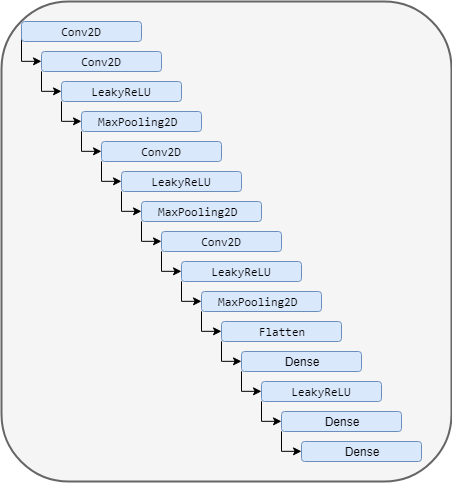

The diagram above was exported from draw.io. Its source (the exported page's mxGraphModel, read from the mxfile embedded in the PNG):
<mxGraphModel dx="1695" dy="1996" grid="1" gridSize="10" guides="1" tooltips="1" connect="1" arrows="1" fold="1" page="1" pageScale="1" pageWidth="850" pageHeight="1100" math="0" shadow="0">
  <root>
    <mxCell id="0" />
    <mxCell id="1" parent="0" />
    <mxCell id="AJcc18yXnCley0ordDqt-22" value="" style="rounded=1;whiteSpace=wrap;html=1;fillColor=#f5f5f5;strokeColor=#666666;fontColor=#333333;glass=0;strokeWidth=2;" vertex="1" parent="1">
      <mxGeometry width="450" height="480" as="geometry" />
    </mxCell>
    <mxCell id="AJcc18yXnCley0ordDqt-30" style="edgeStyle=orthogonalEdgeStyle;rounded=0;orthogonalLoop=1;jettySize=auto;html=1;exitX=0;exitY=0.75;exitDx=0;exitDy=0;entryX=0;entryY=0.5;entryDx=0;entryDy=0;" edge="1" parent="1" source="IP5YLhdwjeyoxWhHSujg-1" target="IP5YLhdwjeyoxWhHSujg-2">
      <mxGeometry relative="1" as="geometry">
        <mxPoint x="50" y="60" as="targetPoint" />
        <Array as="points">
          <mxPoint x="20" y="60" />
        </Array>
      </mxGeometry>
    </mxCell>
    <mxCell id="IP5YLhdwjeyoxWhHSujg-1" value="&lt;pre&gt;Conv2D&lt;/pre&gt;" style="rounded=1;whiteSpace=wrap;html=1;fillColor=#dae8fc;strokeColor=#6c8ebf;glass=0;comic=0;shadow=0;" vertex="1" parent="1">
      <mxGeometry x="20" y="20" width="120" height="20" as="geometry" />
    </mxCell>
    <mxCell id="IP5YLhdwjeyoxWhHSujg-2" value="&lt;pre&gt;Conv2D&lt;/pre&gt;" style="rounded=1;whiteSpace=wrap;html=1;fillColor=#dae8fc;strokeColor=#6c8ebf;glass=0;comic=0;shadow=0;" vertex="1" parent="1">
      <mxGeometry x="40" y="50" width="120" height="20" as="geometry" />
    </mxCell>
    <mxCell id="IP5YLhdwjeyoxWhHSujg-3" value="&lt;pre&gt;MaxPooling2D &lt;/pre&gt;" style="rounded=1;whiteSpace=wrap;html=1;fillColor=#dae8fc;strokeColor=#6c8ebf;" vertex="1" parent="1">
      <mxGeometry x="140" y="200" width="120" height="20" as="geometry" />
    </mxCell>
    <mxCell id="IP5YLhdwjeyoxWhHSujg-4" value="&lt;pre&gt;Conv2D&lt;/pre&gt;" style="rounded=1;whiteSpace=wrap;html=1;fillColor=#dae8fc;strokeColor=#6c8ebf;" vertex="1" parent="1">
      <mxGeometry x="100" y="140" width="120" height="20" as="geometry" />
    </mxCell>
    <mxCell id="IP5YLhdwjeyoxWhHSujg-5" value="&lt;pre&gt;MaxPooling2D &lt;/pre&gt;" style="rounded=1;whiteSpace=wrap;html=1;fillColor=#dae8fc;strokeColor=#6c8ebf;glass=0;comic=0;shadow=0;" vertex="1" parent="1">
      <mxGeometry x="80" y="110" width="120" height="20" as="geometry" />
    </mxCell>
    <mxCell id="IP5YLhdwjeyoxWhHSujg-6" value="&lt;pre&gt;LeakyReLU&lt;/pre&gt;" style="rounded=1;whiteSpace=wrap;html=1;fillColor=#dae8fc;strokeColor=#6c8ebf;glass=0;comic=0;shadow=0;" vertex="1" parent="1">
      <mxGeometry x="60" y="80" width="120" height="20" as="geometry" />
    </mxCell>
    <mxCell id="IP5YLhdwjeyoxWhHSujg-7" value="&lt;pre&gt;LeakyReLU&lt;/pre&gt;" style="rounded=1;whiteSpace=wrap;html=1;fillColor=#dae8fc;strokeColor=#6c8ebf;" vertex="1" parent="1">
      <mxGeometry x="120" y="170" width="120" height="20" as="geometry" />
    </mxCell>
    <mxCell id="IP5YLhdwjeyoxWhHSujg-8" value="&lt;pre&gt;MaxPooling2D &lt;/pre&gt;" style="rounded=1;whiteSpace=wrap;html=1;fillColor=#dae8fc;strokeColor=#6c8ebf;" vertex="1" parent="1">
      <mxGeometry x="200" y="290" width="120" height="20" as="geometry" />
    </mxCell>
    <mxCell id="IP5YLhdwjeyoxWhHSujg-9" value="&lt;pre&gt;Flatten&lt;/pre&gt;" style="rounded=1;whiteSpace=wrap;html=1;fillColor=#dae8fc;strokeColor=#6c8ebf;" vertex="1" parent="1">
      <mxGeometry x="220" y="320" width="120" height="20" as="geometry" />
    </mxCell>
    <mxCell id="IP5YLhdwjeyoxWhHSujg-10" value="Dense" style="rounded=1;whiteSpace=wrap;html=1;fillColor=#dae8fc;strokeColor=#6c8ebf;" vertex="1" parent="1">
      <mxGeometry x="280" y="410" width="120" height="20" as="geometry" />
    </mxCell>
    <mxCell id="IP5YLhdwjeyoxWhHSujg-11" value="&lt;pre&gt;Conv2D&lt;/pre&gt;" style="rounded=1;whiteSpace=wrap;html=1;fillColor=#dae8fc;strokeColor=#6c8ebf;" vertex="1" parent="1">
      <mxGeometry x="160" y="230" width="120" height="20" as="geometry" />
    </mxCell>
    <mxCell id="IP5YLhdwjeyoxWhHSujg-12" value="&lt;pre&gt;LeakyReLU&lt;/pre&gt;" style="rounded=1;whiteSpace=wrap;html=1;fillColor=#dae8fc;strokeColor=#6c8ebf;" vertex="1" parent="1">
      <mxGeometry x="180" y="260" width="120" height="20" as="geometry" />
    </mxCell>
    <mxCell id="AJcc18yXnCley0ordDqt-1" value="Dense" style="rounded=1;whiteSpace=wrap;html=1;fillColor=#dae8fc;strokeColor=#6c8ebf;" vertex="1" parent="1">
      <mxGeometry x="240" y="350" width="120" height="20" as="geometry" />
    </mxCell>
    <mxCell id="AJcc18yXnCley0ordDqt-2" value="&lt;pre&gt;LeakyReLU&lt;/pre&gt;" style="rounded=1;whiteSpace=wrap;html=1;fillColor=#dae8fc;strokeColor=#6c8ebf;" vertex="1" parent="1">
      <mxGeometry x="260" y="380" width="120" height="20" as="geometry" />
    </mxCell>
    <mxCell id="AJcc18yXnCley0ordDqt-3" value="Dense" style="rounded=1;whiteSpace=wrap;html=1;fillColor=#dae8fc;strokeColor=#6c8ebf;" vertex="1" parent="1">
      <mxGeometry x="300" y="440" width="120" height="20" as="geometry" />
    </mxCell>
    <mxCell id="AJcc18yXnCley0ordDqt-33" style="edgeStyle=orthogonalEdgeStyle;rounded=0;orthogonalLoop=1;jettySize=auto;html=1;exitX=0;exitY=0.75;exitDx=0;exitDy=0;" edge="1" parent="1">
      <mxGeometry relative="1" as="geometry">
        <mxPoint x="60" y="90" as="targetPoint" />
        <mxPoint x="40" y="70" as="sourcePoint" />
        <Array as="points">
          <mxPoint x="40" y="90" />
          <mxPoint x="60" y="90" />
        </Array>
      </mxGeometry>
    </mxCell>
    <mxCell id="AJcc18yXnCley0ordDqt-37" style="edgeStyle=orthogonalEdgeStyle;rounded=0;orthogonalLoop=1;jettySize=auto;html=1;exitX=0;exitY=0.75;exitDx=0;exitDy=0;" edge="1" parent="1">
      <mxGeometry relative="1" as="geometry">
        <mxPoint x="80" y="120" as="targetPoint" />
        <mxPoint x="60" y="100" as="sourcePoint" />
        <Array as="points">
          <mxPoint x="60" y="120.16666666666663" />
          <mxPoint x="80" y="120.16666666666663" />
        </Array>
      </mxGeometry>
    </mxCell>
    <mxCell id="AJcc18yXnCley0ordDqt-39" style="edgeStyle=orthogonalEdgeStyle;rounded=0;orthogonalLoop=1;jettySize=auto;html=1;exitX=0;exitY=0.75;exitDx=0;exitDy=0;" edge="1" parent="1">
      <mxGeometry relative="1" as="geometry">
        <mxPoint x="100" y="150" as="targetPoint" />
        <mxPoint x="80" y="130" as="sourcePoint" />
        <Array as="points">
          <mxPoint x="80" y="150.16666666666663" />
          <mxPoint x="100" y="150.16666666666663" />
        </Array>
      </mxGeometry>
    </mxCell>
    <mxCell id="AJcc18yXnCley0ordDqt-40" style="edgeStyle=orthogonalEdgeStyle;rounded=0;orthogonalLoop=1;jettySize=auto;html=1;exitX=0;exitY=0.75;exitDx=0;exitDy=0;" edge="1" parent="1">
      <mxGeometry relative="1" as="geometry">
        <mxPoint x="120" y="180" as="targetPoint" />
        <mxPoint x="100" y="160" as="sourcePoint" />
        <Array as="points">
          <mxPoint x="100" y="180.16666666666663" />
          <mxPoint x="120" y="180.16666666666663" />
        </Array>
      </mxGeometry>
    </mxCell>
    <mxCell id="AJcc18yXnCley0ordDqt-41" style="edgeStyle=orthogonalEdgeStyle;rounded=0;orthogonalLoop=1;jettySize=auto;html=1;exitX=0;exitY=0.75;exitDx=0;exitDy=0;" edge="1" parent="1">
      <mxGeometry relative="1" as="geometry">
        <mxPoint x="140" y="210" as="targetPoint" />
        <mxPoint x="120" y="190" as="sourcePoint" />
        <Array as="points">
          <mxPoint x="120" y="210.16666666666663" />
          <mxPoint x="140" y="210.16666666666663" />
        </Array>
      </mxGeometry>
    </mxCell>
    <mxCell id="AJcc18yXnCley0ordDqt-42" style="edgeStyle=orthogonalEdgeStyle;rounded=0;orthogonalLoop=1;jettySize=auto;html=1;exitX=0;exitY=0.75;exitDx=0;exitDy=0;" edge="1" parent="1">
      <mxGeometry relative="1" as="geometry">
        <mxPoint x="160" y="240" as="targetPoint" />
        <mxPoint x="140" y="220" as="sourcePoint" />
        <Array as="points">
          <mxPoint x="140" y="240.16666666666663" />
          <mxPoint x="160" y="240.16666666666663" />
        </Array>
      </mxGeometry>
    </mxCell>
    <mxCell id="AJcc18yXnCley0ordDqt-43" style="edgeStyle=orthogonalEdgeStyle;rounded=0;orthogonalLoop=1;jettySize=auto;html=1;exitX=0;exitY=0.75;exitDx=0;exitDy=0;" edge="1" parent="1">
      <mxGeometry relative="1" as="geometry">
        <mxPoint x="180" y="270" as="targetPoint" />
        <mxPoint x="160" y="250" as="sourcePoint" />
        <Array as="points">
          <mxPoint x="160" y="270.16666666666663" />
          <mxPoint x="180" y="270.16666666666663" />
        </Array>
      </mxGeometry>
    </mxCell>
    <mxCell id="AJcc18yXnCley0ordDqt-44" style="edgeStyle=orthogonalEdgeStyle;rounded=0;orthogonalLoop=1;jettySize=auto;html=1;exitX=0;exitY=0.75;exitDx=0;exitDy=0;" edge="1" parent="1">
      <mxGeometry relative="1" as="geometry">
        <mxPoint x="200" y="300" as="targetPoint" />
        <mxPoint x="180" y="280" as="sourcePoint" />
        <Array as="points">
          <mxPoint x="180" y="300.16666666666663" />
          <mxPoint x="200" y="300.16666666666663" />
        </Array>
      </mxGeometry>
    </mxCell>
    <mxCell id="AJcc18yXnCley0ordDqt-45" style="edgeStyle=orthogonalEdgeStyle;rounded=0;orthogonalLoop=1;jettySize=auto;html=1;exitX=0;exitY=0.75;exitDx=0;exitDy=0;" edge="1" parent="1">
      <mxGeometry relative="1" as="geometry">
        <mxPoint x="220" y="330" as="targetPoint" />
        <mxPoint x="200" y="310" as="sourcePoint" />
        <Array as="points">
          <mxPoint x="200" y="330.16666666666663" />
          <mxPoint x="220" y="330.16666666666663" />
        </Array>
      </mxGeometry>
    </mxCell>
    <mxCell id="AJcc18yXnCley0ordDqt-46" style="edgeStyle=orthogonalEdgeStyle;rounded=0;orthogonalLoop=1;jettySize=auto;html=1;exitX=0;exitY=0.75;exitDx=0;exitDy=0;" edge="1" parent="1">
      <mxGeometry relative="1" as="geometry">
        <mxPoint x="240" y="360" as="targetPoint" />
        <mxPoint x="220" y="340" as="sourcePoint" />
        <Array as="points">
          <mxPoint x="220" y="360.16666666666663" />
          <mxPoint x="240" y="360.16666666666663" />
        </Array>
      </mxGeometry>
    </mxCell>
    <mxCell id="AJcc18yXnCley0ordDqt-47" style="edgeStyle=orthogonalEdgeStyle;rounded=0;orthogonalLoop=1;jettySize=auto;html=1;exitX=0;exitY=0.75;exitDx=0;exitDy=0;" edge="1" parent="1">
      <mxGeometry relative="1" as="geometry">
        <mxPoint x="260" y="390" as="targetPoint" />
        <mxPoint x="240" y="370" as="sourcePoint" />
        <Array as="points">
          <mxPoint x="240" y="390.16666666666663" />
          <mxPoint x="260" y="390.16666666666663" />
        </Array>
      </mxGeometry>
    </mxCell>
    <mxCell id="AJcc18yXnCley0ordDqt-48" style="edgeStyle=orthogonalEdgeStyle;rounded=0;orthogonalLoop=1;jettySize=auto;html=1;exitX=0;exitY=0.75;exitDx=0;exitDy=0;" edge="1" parent="1">
      <mxGeometry relative="1" as="geometry">
        <mxPoint x="280" y="420" as="targetPoint" />
        <mxPoint x="260" y="400" as="sourcePoint" />
        <Array as="points">
          <mxPoint x="260" y="420.16666666666663" />
          <mxPoint x="280" y="420.16666666666663" />
        </Array>
      </mxGeometry>
    </mxCell>
    <mxCell id="AJcc18yXnCley0ordDqt-49" style="edgeStyle=orthogonalEdgeStyle;rounded=0;orthogonalLoop=1;jettySize=auto;html=1;exitX=0;exitY=0.75;exitDx=0;exitDy=0;" edge="1" parent="1">
      <mxGeometry relative="1" as="geometry">
        <mxPoint x="300" y="450" as="targetPoint" />
        <mxPoint x="280" y="430" as="sourcePoint" />
        <Array as="points">
          <mxPoint x="280" y="450.16666666666663" />
          <mxPoint x="300" y="450.16666666666663" />
        </Array>
      </mxGeometry>
    </mxCell>
  </root>
</mxGraphModel>